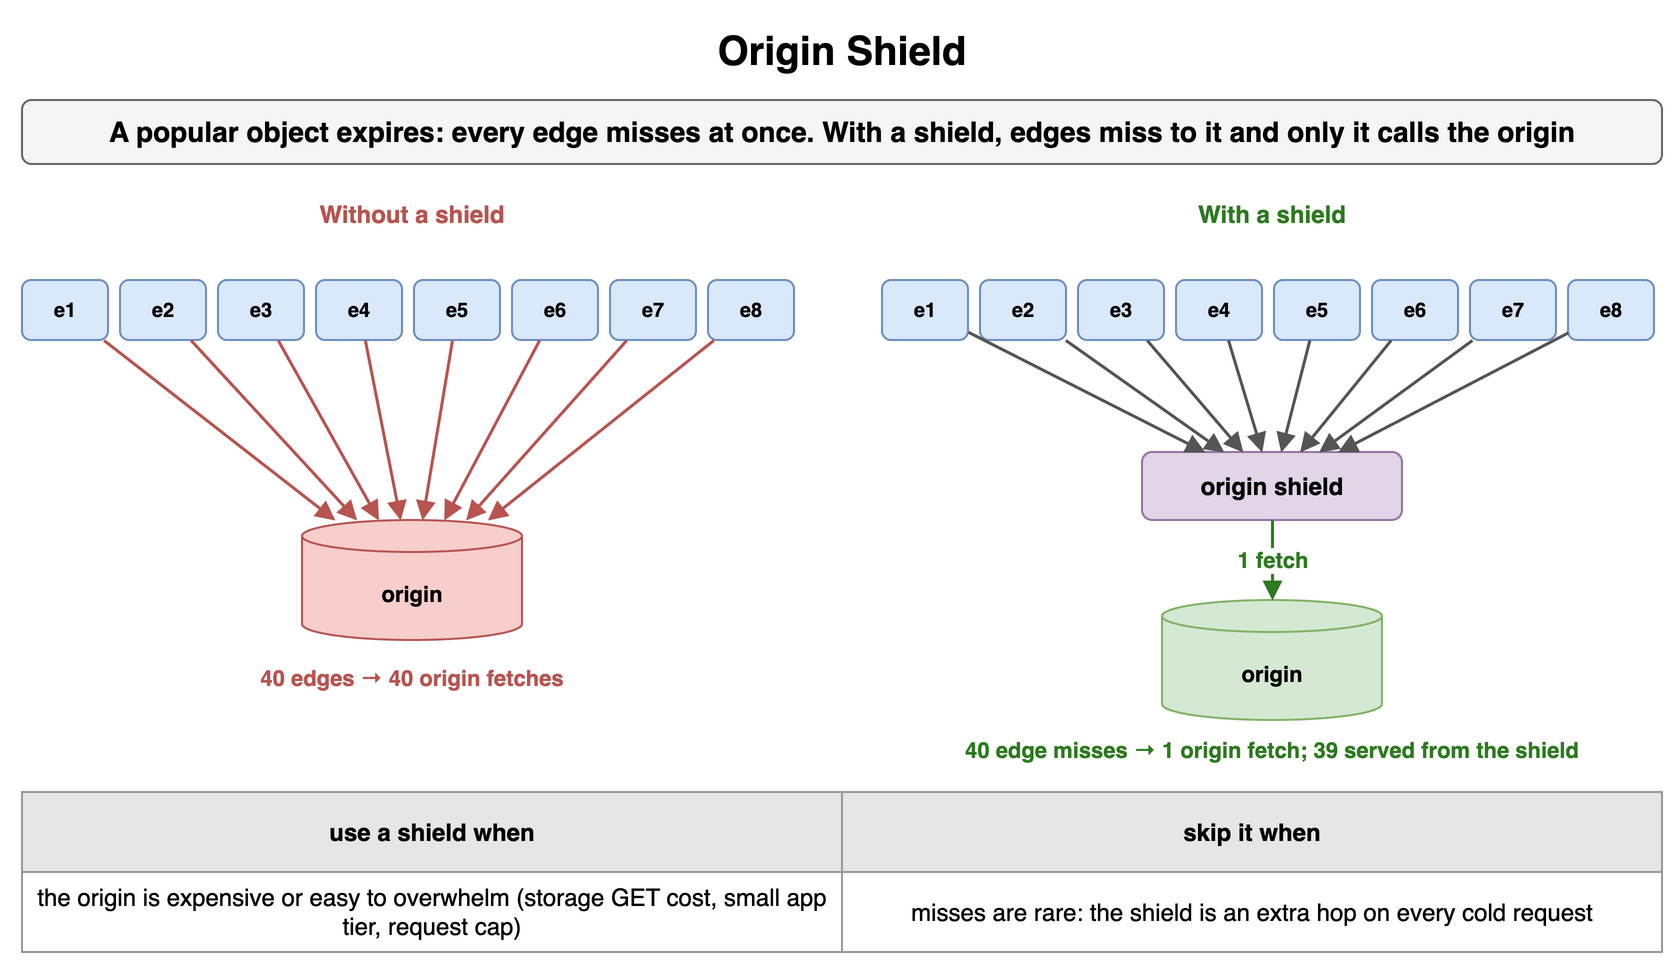

The diagram above was exported from draw.io. Its source (the exported page's mxGraphModel, read from the mxfile embedded in the PNG):
<mxGraphModel dx="900" dy="496" grid="1" gridSize="10" guides="1" tooltips="1" connect="1" arrows="1" fold="1" page="1" pageScale="1" pageWidth="900" pageHeight="496" math="0" shadow="0">
  <root>
    <mxCell id="0" />
    <mxCell id="1" parent="0" />
    <mxCell id="c71" value="Origin Shield" style="text;html=1;align=center;verticalAlign=middle;whiteSpace=wrap;fontSize=20;fontStyle=1;" vertex="1" parent="1">
      <mxGeometry x="40" y="10" width="820" height="30" as="geometry" />
    </mxCell>
    <mxCell id="c72" value="A popular object expires: every edge misses at once. With a shield, edges miss to it and only it calls the origin" style="rounded=1;whiteSpace=wrap;html=1;fillColor=#f5f5f5;strokeColor=#666666;fontStyle=1;fontSize=14;" vertex="1" parent="1">
      <mxGeometry x="40" y="50" width="820" height="32" as="geometry" />
    </mxCell>
    <mxCell id="c73" value="Without a shield" style="text;html=1;whiteSpace=wrap;fontSize=11;align=center;verticalAlign=middle;fontSize=12;fontColor=#b85450;fontStyle=1;" vertex="1" parent="1">
      <mxGeometry x="40" y="98" width="390" height="18" as="geometry" />
    </mxCell>
    <mxCell id="c74" value="e1" style="rounded=1;whiteSpace=wrap;html=1;fillColor=#dae8fc;strokeColor=#6c8ebf;fontSize=10;align=center;fontStyle=1;" vertex="1" parent="1">
      <mxGeometry x="40" y="140" width="43" height="30" as="geometry" />
    </mxCell>
    <mxCell id="c75" value="e2" style="rounded=1;whiteSpace=wrap;html=1;fillColor=#dae8fc;strokeColor=#6c8ebf;fontSize=10;align=center;fontStyle=1;" vertex="1" parent="1">
      <mxGeometry x="89" y="140" width="43" height="30" as="geometry" />
    </mxCell>
    <mxCell id="c76" value="e3" style="rounded=1;whiteSpace=wrap;html=1;fillColor=#dae8fc;strokeColor=#6c8ebf;fontSize=10;align=center;fontStyle=1;" vertex="1" parent="1">
      <mxGeometry x="138" y="140" width="43" height="30" as="geometry" />
    </mxCell>
    <mxCell id="c77" value="e4" style="rounded=1;whiteSpace=wrap;html=1;fillColor=#dae8fc;strokeColor=#6c8ebf;fontSize=10;align=center;fontStyle=1;" vertex="1" parent="1">
      <mxGeometry x="187" y="140" width="43" height="30" as="geometry" />
    </mxCell>
    <mxCell id="c78" value="e5" style="rounded=1;whiteSpace=wrap;html=1;fillColor=#dae8fc;strokeColor=#6c8ebf;fontSize=10;align=center;fontStyle=1;" vertex="1" parent="1">
      <mxGeometry x="236" y="140" width="43" height="30" as="geometry" />
    </mxCell>
    <mxCell id="c79" value="e6" style="rounded=1;whiteSpace=wrap;html=1;fillColor=#dae8fc;strokeColor=#6c8ebf;fontSize=10;align=center;fontStyle=1;" vertex="1" parent="1">
      <mxGeometry x="285" y="140" width="43" height="30" as="geometry" />
    </mxCell>
    <mxCell id="c710" value="e7" style="rounded=1;whiteSpace=wrap;html=1;fillColor=#dae8fc;strokeColor=#6c8ebf;fontSize=10;align=center;fontStyle=1;" vertex="1" parent="1">
      <mxGeometry x="334" y="140" width="43" height="30" as="geometry" />
    </mxCell>
    <mxCell id="c711" value="e8" style="rounded=1;whiteSpace=wrap;html=1;fillColor=#dae8fc;strokeColor=#6c8ebf;fontSize=10;align=center;fontStyle=1;" vertex="1" parent="1">
      <mxGeometry x="383" y="140" width="43" height="30" as="geometry" />
    </mxCell>
    <mxCell id="c712" value="origin" style="shape=cylinder3;whiteSpace=wrap;html=1;boundedLbl=1;backgroundOutline=1;size=8;fillColor=#f8cecc;strokeColor=#b85450;fontSize=11;fontStyle=1;" vertex="1" parent="1">
      <mxGeometry x="180" y="260" width="110" height="60" as="geometry" />
    </mxCell>
    <mxCell id="c713" value="" style="endArrow=block;endSize=6;html=1;strokeWidth=1.5;strokeColor=#b85450;fontSize=11;labelBackgroundColor=#ffffff;fontColor=#b85450;fontStyle=1;" edge="1" parent="1" source="c74" target="c712">
      <mxGeometry relative="1" as="geometry" />
    </mxCell>
    <mxCell id="c714" value="" style="endArrow=block;endSize=6;html=1;strokeWidth=1.5;strokeColor=#b85450;fontSize=11;labelBackgroundColor=#ffffff;fontColor=#b85450;fontStyle=1;" edge="1" parent="1" source="c75" target="c712">
      <mxGeometry relative="1" as="geometry" />
    </mxCell>
    <mxCell id="c715" value="" style="endArrow=block;endSize=6;html=1;strokeWidth=1.5;strokeColor=#b85450;fontSize=11;labelBackgroundColor=#ffffff;fontColor=#b85450;fontStyle=1;" edge="1" parent="1" source="c76" target="c712">
      <mxGeometry relative="1" as="geometry" />
    </mxCell>
    <mxCell id="c716" value="" style="endArrow=block;endSize=6;html=1;strokeWidth=1.5;strokeColor=#b85450;fontSize=11;labelBackgroundColor=#ffffff;fontColor=#b85450;fontStyle=1;" edge="1" parent="1" source="c77" target="c712">
      <mxGeometry relative="1" as="geometry" />
    </mxCell>
    <mxCell id="c717" value="" style="endArrow=block;endSize=6;html=1;strokeWidth=1.5;strokeColor=#b85450;fontSize=11;labelBackgroundColor=#ffffff;fontColor=#b85450;fontStyle=1;" edge="1" parent="1" source="c78" target="c712">
      <mxGeometry relative="1" as="geometry" />
    </mxCell>
    <mxCell id="c718" value="" style="endArrow=block;endSize=6;html=1;strokeWidth=1.5;strokeColor=#b85450;fontSize=11;labelBackgroundColor=#ffffff;fontColor=#b85450;fontStyle=1;" edge="1" parent="1" source="c79" target="c712">
      <mxGeometry relative="1" as="geometry" />
    </mxCell>
    <mxCell id="c719" value="" style="endArrow=block;endSize=6;html=1;strokeWidth=1.5;strokeColor=#b85450;fontSize=11;labelBackgroundColor=#ffffff;fontColor=#b85450;fontStyle=1;" edge="1" parent="1" source="c710" target="c712">
      <mxGeometry relative="1" as="geometry" />
    </mxCell>
    <mxCell id="c720" value="" style="endArrow=block;endSize=6;html=1;strokeWidth=1.5;strokeColor=#b85450;fontSize=11;labelBackgroundColor=#ffffff;fontColor=#b85450;fontStyle=1;" edge="1" parent="1" source="c711" target="c712">
      <mxGeometry relative="1" as="geometry" />
    </mxCell>
    <mxCell id="c721" value="40 edges → 40 origin fetches" style="text;html=1;whiteSpace=wrap;fontSize=11;align=center;verticalAlign=middle;fontSize=11;fontColor=#b85450;fontStyle=1;" vertex="1" parent="1">
      <mxGeometry x="40" y="330" width="390" height="18" as="geometry" />
    </mxCell>
    <mxCell id="c722" value="With a shield" style="text;html=1;whiteSpace=wrap;fontSize=11;align=center;verticalAlign=middle;fontSize=12;fontColor=#2d7a1f;fontStyle=1;" vertex="1" parent="1">
      <mxGeometry x="470" y="98" width="390" height="18" as="geometry" />
    </mxCell>
    <mxCell id="c723" value="e1" style="rounded=1;whiteSpace=wrap;html=1;fillColor=#dae8fc;strokeColor=#6c8ebf;fontSize=10;align=center;fontStyle=1;" vertex="1" parent="1">
      <mxGeometry x="470" y="140" width="43" height="30" as="geometry" />
    </mxCell>
    <mxCell id="c724" value="e2" style="rounded=1;whiteSpace=wrap;html=1;fillColor=#dae8fc;strokeColor=#6c8ebf;fontSize=10;align=center;fontStyle=1;" vertex="1" parent="1">
      <mxGeometry x="519" y="140" width="43" height="30" as="geometry" />
    </mxCell>
    <mxCell id="c725" value="e3" style="rounded=1;whiteSpace=wrap;html=1;fillColor=#dae8fc;strokeColor=#6c8ebf;fontSize=10;align=center;fontStyle=1;" vertex="1" parent="1">
      <mxGeometry x="568" y="140" width="43" height="30" as="geometry" />
    </mxCell>
    <mxCell id="c726" value="e4" style="rounded=1;whiteSpace=wrap;html=1;fillColor=#dae8fc;strokeColor=#6c8ebf;fontSize=10;align=center;fontStyle=1;" vertex="1" parent="1">
      <mxGeometry x="617" y="140" width="43" height="30" as="geometry" />
    </mxCell>
    <mxCell id="c727" value="e5" style="rounded=1;whiteSpace=wrap;html=1;fillColor=#dae8fc;strokeColor=#6c8ebf;fontSize=10;align=center;fontStyle=1;" vertex="1" parent="1">
      <mxGeometry x="666" y="140" width="43" height="30" as="geometry" />
    </mxCell>
    <mxCell id="c728" value="e6" style="rounded=1;whiteSpace=wrap;html=1;fillColor=#dae8fc;strokeColor=#6c8ebf;fontSize=10;align=center;fontStyle=1;" vertex="1" parent="1">
      <mxGeometry x="715" y="140" width="43" height="30" as="geometry" />
    </mxCell>
    <mxCell id="c729" value="e7" style="rounded=1;whiteSpace=wrap;html=1;fillColor=#dae8fc;strokeColor=#6c8ebf;fontSize=10;align=center;fontStyle=1;" vertex="1" parent="1">
      <mxGeometry x="764" y="140" width="43" height="30" as="geometry" />
    </mxCell>
    <mxCell id="c730" value="e8" style="rounded=1;whiteSpace=wrap;html=1;fillColor=#dae8fc;strokeColor=#6c8ebf;fontSize=10;align=center;fontStyle=1;" vertex="1" parent="1">
      <mxGeometry x="813" y="140" width="43" height="30" as="geometry" />
    </mxCell>
    <mxCell id="c731" value="origin" style="shape=cylinder3;whiteSpace=wrap;html=1;boundedLbl=1;backgroundOutline=1;size=8;fillColor=#d5e8d4;strokeColor=#82b366;fontSize=11;fontStyle=1;" vertex="1" parent="1">
      <mxGeometry x="610" y="300" width="110" height="60" as="geometry" />
    </mxCell>
    <mxCell id="c732" value="origin shield" style="rounded=1;whiteSpace=wrap;html=1;fillColor=#e1d5e7;strokeColor=#9673a6;fontSize=12;align=center;fontStyle=1;" vertex="1" parent="1">
      <mxGeometry x="600" y="226" width="130" height="34" as="geometry" />
    </mxCell>
    <mxCell id="c733" value="" style="endArrow=block;endSize=6;html=1;strokeWidth=1.5;strokeColor=#555555;fontSize=11;labelBackgroundColor=#ffffff;" edge="1" parent="1" source="c723" target="c732">
      <mxGeometry relative="1" as="geometry" />
    </mxCell>
    <mxCell id="c734" value="" style="endArrow=block;endSize=6;html=1;strokeWidth=1.5;strokeColor=#555555;fontSize=11;labelBackgroundColor=#ffffff;" edge="1" parent="1" source="c724" target="c732">
      <mxGeometry relative="1" as="geometry" />
    </mxCell>
    <mxCell id="c735" value="" style="endArrow=block;endSize=6;html=1;strokeWidth=1.5;strokeColor=#555555;fontSize=11;labelBackgroundColor=#ffffff;" edge="1" parent="1" source="c725" target="c732">
      <mxGeometry relative="1" as="geometry" />
    </mxCell>
    <mxCell id="c736" value="" style="endArrow=block;endSize=6;html=1;strokeWidth=1.5;strokeColor=#555555;fontSize=11;labelBackgroundColor=#ffffff;" edge="1" parent="1" source="c726" target="c732">
      <mxGeometry relative="1" as="geometry" />
    </mxCell>
    <mxCell id="c737" value="" style="endArrow=block;endSize=6;html=1;strokeWidth=1.5;strokeColor=#555555;fontSize=11;labelBackgroundColor=#ffffff;" edge="1" parent="1" source="c727" target="c732">
      <mxGeometry relative="1" as="geometry" />
    </mxCell>
    <mxCell id="c738" value="" style="endArrow=block;endSize=6;html=1;strokeWidth=1.5;strokeColor=#555555;fontSize=11;labelBackgroundColor=#ffffff;" edge="1" parent="1" source="c728" target="c732">
      <mxGeometry relative="1" as="geometry" />
    </mxCell>
    <mxCell id="c739" value="" style="endArrow=block;endSize=6;html=1;strokeWidth=1.5;strokeColor=#555555;fontSize=11;labelBackgroundColor=#ffffff;" edge="1" parent="1" source="c729" target="c732">
      <mxGeometry relative="1" as="geometry" />
    </mxCell>
    <mxCell id="c740" value="" style="endArrow=block;endSize=6;html=1;strokeWidth=1.5;strokeColor=#555555;fontSize=11;labelBackgroundColor=#ffffff;" edge="1" parent="1" source="c730" target="c732">
      <mxGeometry relative="1" as="geometry" />
    </mxCell>
    <mxCell id="c741" value="1 fetch" style="endArrow=block;endSize=6;html=1;strokeWidth=1.5;strokeColor=#2d7a1f;fontSize=11;labelBackgroundColor=#ffffff;fontColor=#2d7a1f;fontStyle=1;" edge="1" parent="1" source="c732" target="c731">
      <mxGeometry relative="1" as="geometry" />
    </mxCell>
    <mxCell id="c742" value="40 edge misses → 1 origin fetch; 39 served from the shield" style="text;html=1;whiteSpace=wrap;fontSize=11;align=center;verticalAlign=middle;fontSize=11;fontColor=#2d7a1f;fontStyle=1;" vertex="1" parent="1">
      <mxGeometry x="470" y="366" width="390" height="18" as="geometry" />
    </mxCell>
    <mxCell id="c743" value="use a shield when" style="whiteSpace=wrap;html=1;fillColor=#e6e6e6;strokeColor=#999999;fontStyle=1;fontSize=12;" vertex="1" parent="1">
      <mxGeometry x="40" y="396" width="410" height="40" as="geometry" />
    </mxCell>
    <mxCell id="c744" value="skip it when" style="whiteSpace=wrap;html=1;fillColor=#e6e6e6;strokeColor=#999999;fontStyle=1;fontSize=12;" vertex="1" parent="1">
      <mxGeometry x="450" y="396" width="410" height="40" as="geometry" />
    </mxCell>
    <mxCell id="c745" value="the origin is expensive or easy to overwhelm (storage GET cost, small app tier, request cap)" style="whiteSpace=wrap;html=1;strokeColor=#999999;fontSize=12;fillColor=#ffffff;" vertex="1" parent="1">
      <mxGeometry x="40" y="436" width="410" height="40" as="geometry" />
    </mxCell>
    <mxCell id="c746" value="misses are rare: the shield is an extra hop on every cold request" style="whiteSpace=wrap;html=1;strokeColor=#999999;fontSize=12;fillColor=#ffffff;" vertex="1" parent="1">
      <mxGeometry x="450" y="436" width="410" height="40" as="geometry" />
    </mxCell>
  </root>
</mxGraphModel>